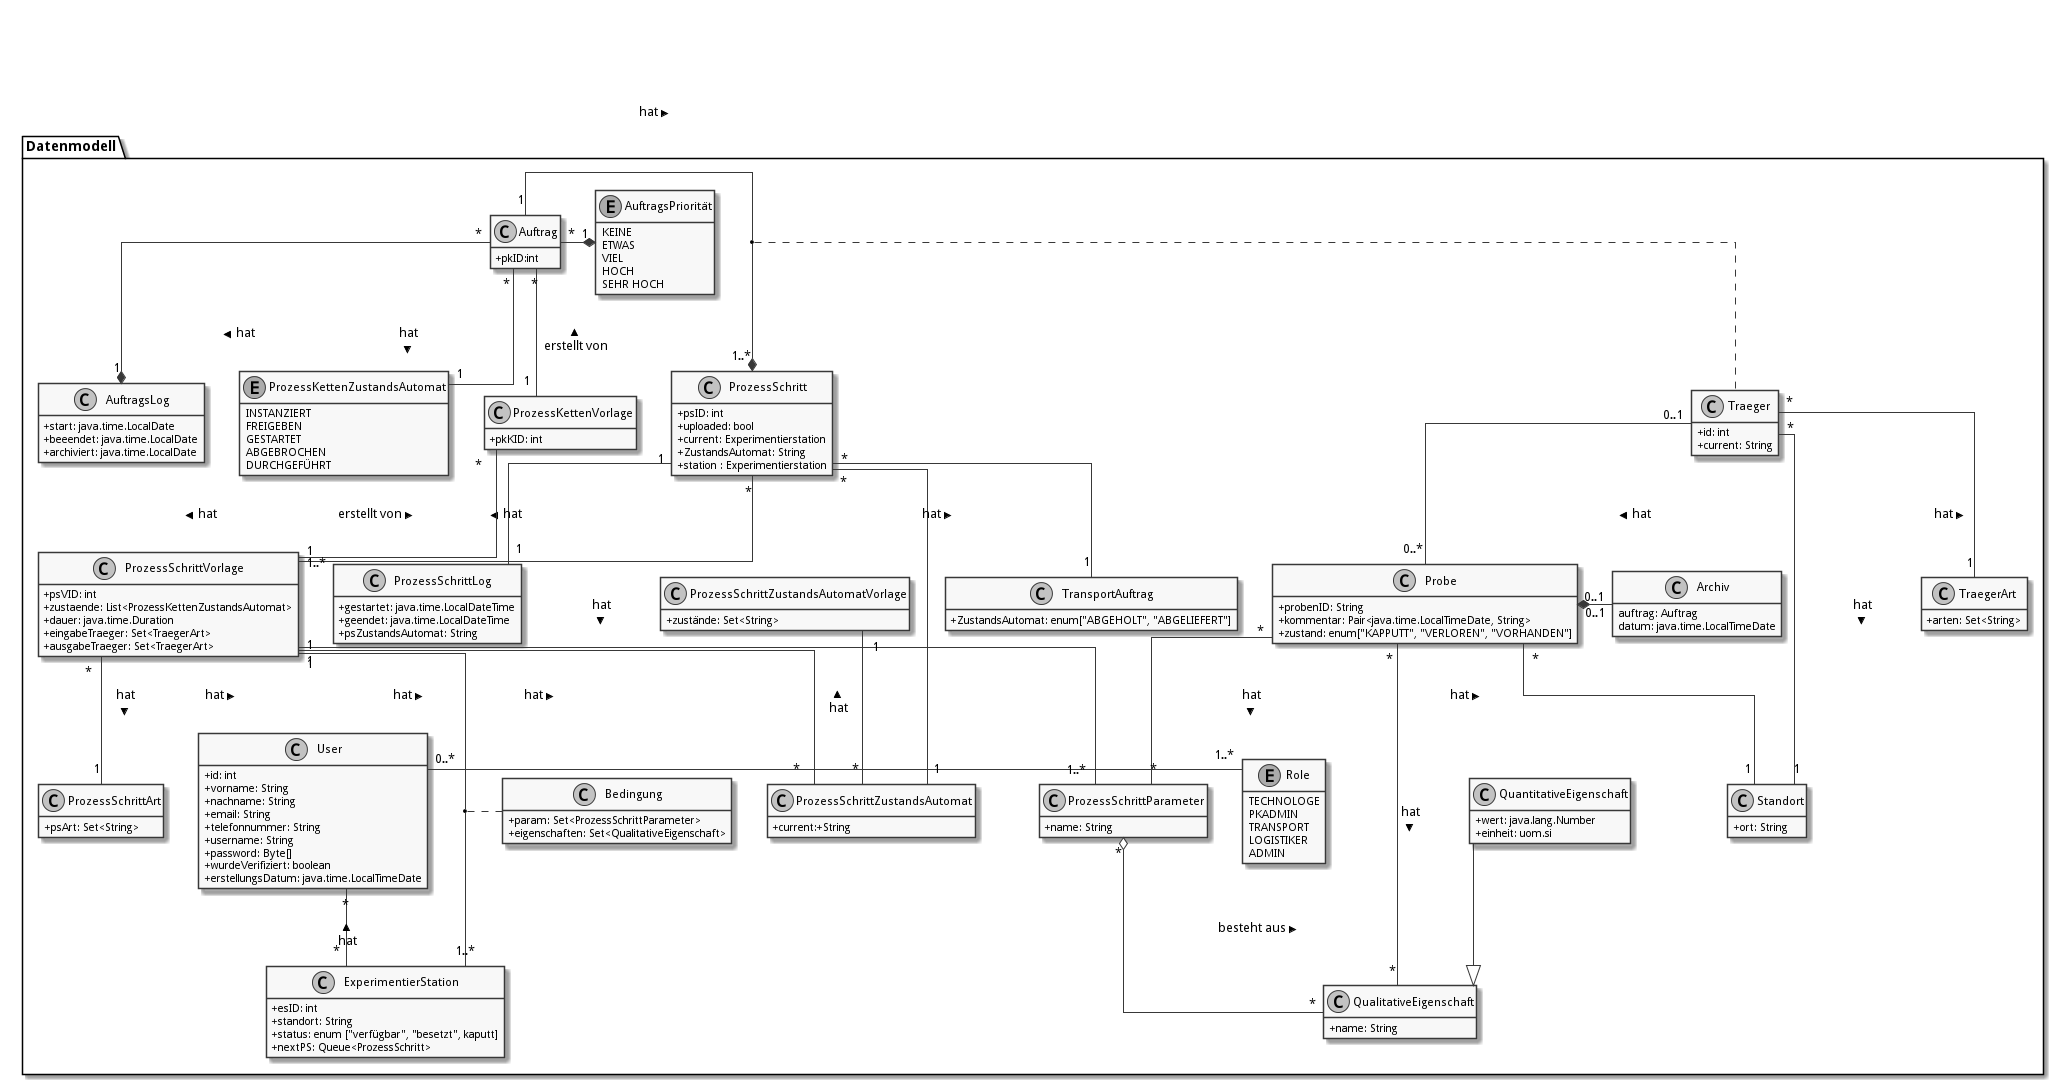

The diagram above was rendered by PlantUML. Its source (embedded in the PNG):
@startuml
skinparam monochrome true
skinparam componentStyle uml2
skinparam linetype ortho
skinparam classAttributeIconSize 0


hide empty members

package Datenmodell {
  enum Role {
  TECHNOLOGE
  PKADMIN
  TRANSPORT
  LOGISTIKER
  ADMIN
}

class User {
  +id: int
  +vorname: String
  +nachname: String
  +email: String
  +telefonnummer: String
  +username: String
  +password: Byte[]
  +wurdeVerifiziert: boolean
  +erstellungsDatum: java.time.LocalTimeDate
}


class Probe {
  +probenID: String
  +kommentar: Pair<java.time.LocalTimeDate, String>
  +zustand: enum["KAPPUTT", "VERLOREN", "VORHANDEN"]
}

class Standort {
  +ort: String
}

class Traeger {
  +id: int
  +current: String
}

class TraegerArt {
  +arten: Set<String>
}

class Archiv {
auftrag: Auftrag
datum: java.time.LocalTimeDate
}

class "QualitativeEigenschaft" as qualE {
  +name: String
}

class "QuantitativeEigenschaft" as quantE {
  +wert: java.lang.Number
  +einheit: uom.si
}

class "ProzessSchritt" as ps {
  +psID: int
  +uploaded: bool
  +current: Experimentierstation
  +ZustandsAutomat: String
  +station : Experimentierstation
}

class ProzessSchrittLog {
  +gestartet: java.time.LocalDateTime
  +geendet: java.time.LocalDateTime
  +psZustandsAutomat: String
}

class ProzessSchrittZustandsAutomat {
  +current:+String
}

class ProzessSchrittZustandsAutomatVorlage {
   +zustände: Set<String>
}

class "ProzessSchrittVorlage" as psV {
  +psVID: int
  +zustaende: List<ProzessKettenZustandsAutomat>
  +dauer: java.time.Duration
  +eingabeTraeger: Set<TraegerArt>
  +ausgabeTraeger: Set<TraegerArt>
}

class ProzessSchrittArt {
  +psArt: Set<String>
}

 class TransportAuftrag {
   +ZustandsAutomat: enum["ABGEHOLT", "ABGELIEFERT"]
}

 class "ProzessSchrittParameter" as pp {
    +name: String
  }


class Auftrag {
  +pkID:int
}

class AuftragsLog {
  +start: java.time.LocalDate
  +beeendet: java.time.LocalDate
  +archiviert: java.time.LocalDate
}


enum AuftragsPriorität {
KEINE
ETWAS
VIEL
HOCH
SEHR HOCH
}

class "ProzessKettenVorlage" as pkV {
    +pkKID: int
}

enum "ProzessKettenZustandsAutomat" as pkZ {
    INSTANZIERT
    FREIGEBEN
    GESTARTET
    ABGEBROCHEN
    DURCHGEFÜHRT
}

class Bedingung {
  +param: Set<ProzessSchrittParameter>
  +eigenschaften: Set<QualitativeEigenschaft>
}

class "ExperimentierStation" as es {
  +esID: int
  +standort: String
  +status: enum ["verfügbar", "besetzt", kaputt]
  +nextPS: Queue<ProzessSchritt>
}



  User "0..*" -left- "1..*" Role
  User "*" -- "*" es: < hat


  Auftrag "*" -* "1" AuftragsPriorität
  Auftrag "1" -* "1..*" ps: hat >
  Auftrag "*"  --* "1" AuftragsLog: hat >
  Auftrag "*" -- "1" pkZ: hat >
  Auftrag "*" -- "1" pkV: < erstellt von

  (Auftrag, ps) .. Traeger


  ps "*" -- "1" psV: < erstellt von
  ps "1"-- "1" ProzessSchrittLog:  hat >
  ps "*" -- "1" ProzessSchrittZustandsAutomat: hat >
  ps "*" -- "1" TransportAuftrag: hat >


  psV "*" --  "1" ProzessSchrittArt: hat >
  psV "1" -- "1..*" pp: hat >
  psV "1" --"1..*" es: hat >
  psV "1" -- "*" ProzessSchrittZustandsAutomat: hat >

  (psV, es) .. Bedingung

 ProzessSchrittZustandsAutomatVorlage "1" -- "*" ProzessSchrittZustandsAutomat: < hat

 Traeger "*" -- "1" TraegerArt: hat >
 Traeger "0..1" -- "0..*" Probe: hat >
 Traeger "*" -- "1" Standort: hat >

  pkV "*" -- "1..*" psV: hat >


  Probe "0..1" *- "0..1" Archiv
  Probe "*" -- "1" Standort: hat >
  Probe "*" -- "*" pp: hat >
  Probe "*" -- "*" qualE: hat >

  pp "*" o-down- "*" qualE: besteht aus >


  quantE --|> qualE

}
@enduml